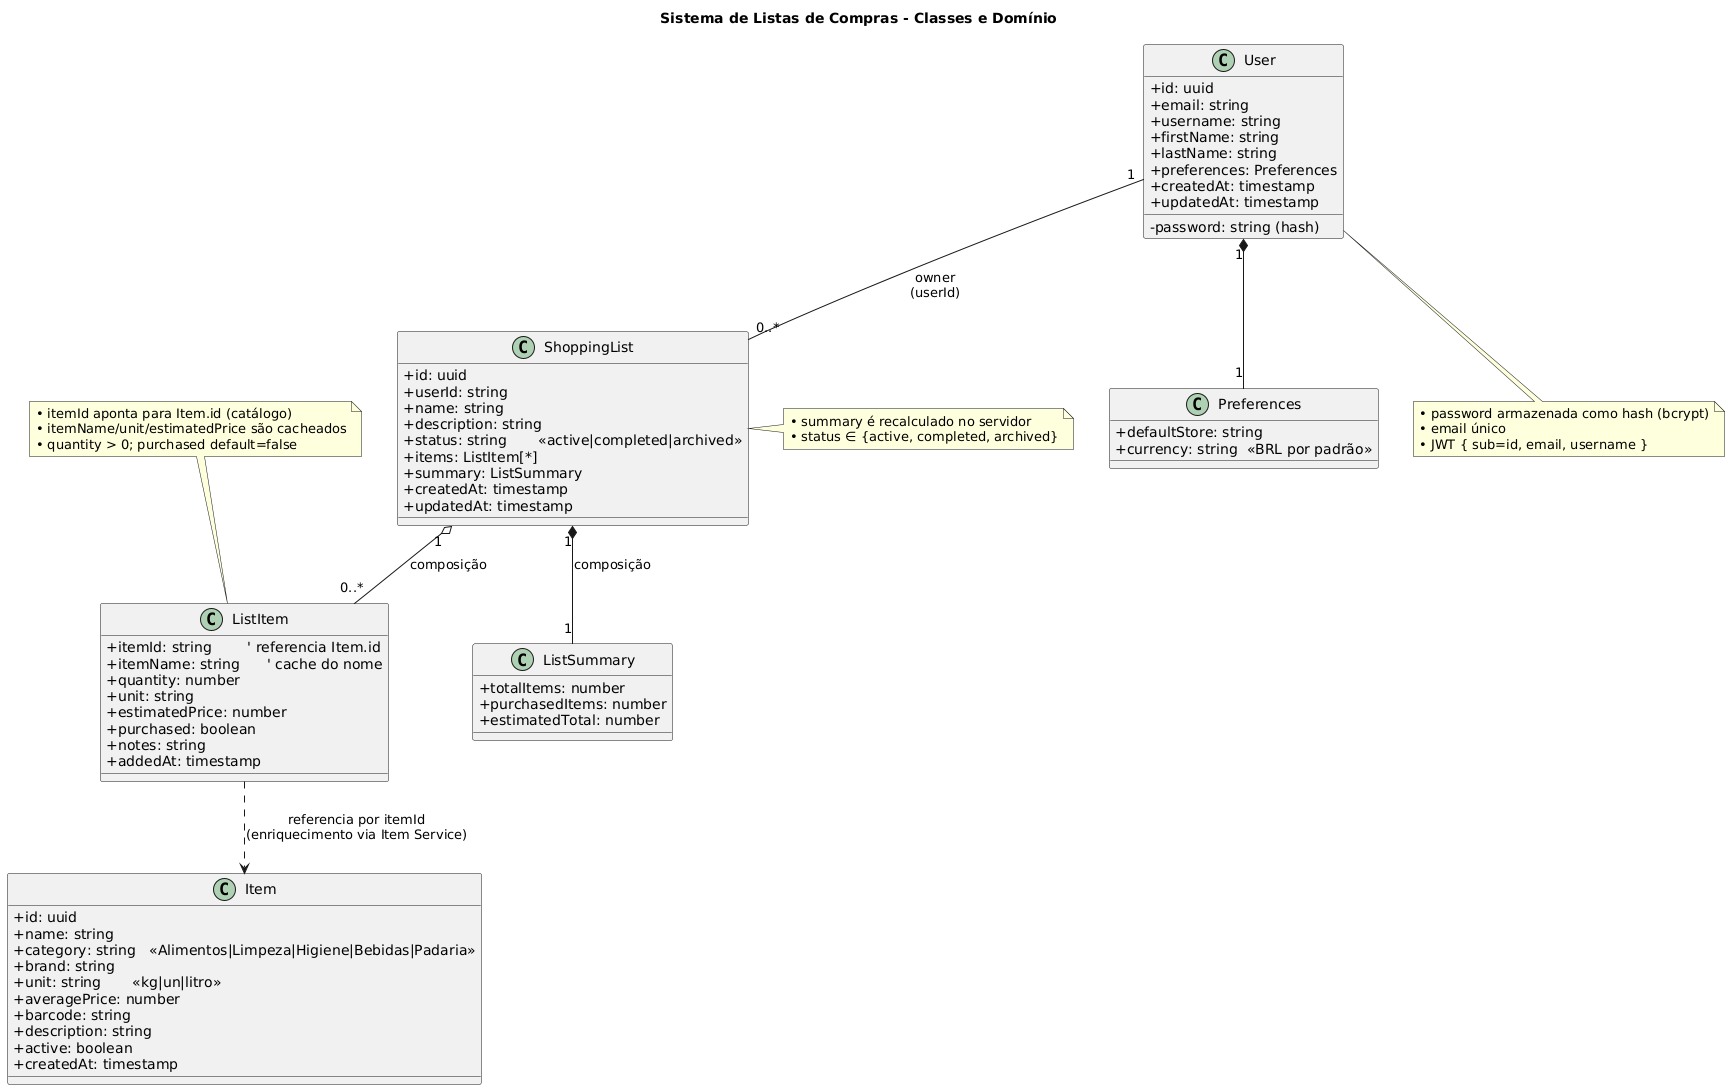

The diagram above was rendered by PlantUML. Its source (embedded in the PNG):
@startuml
title Sistema de Listas de Compras - Classes e Domínio

skinparam classAttributeIconSize 0
skinparam shadowing false

' ========= ENTIDADES =========
class User {
  +id: uuid
  +email: string
  +username: string
  -password: string (hash)
  +firstName: string
  +lastName: string
  +preferences: Preferences
  +createdAt: timestamp
  +updatedAt: timestamp
}

class Preferences {
  +defaultStore: string
  +currency: string  <<BRL por padrão>>
}

class Item {
  +id: uuid
  +name: string
  +category: string   <<Alimentos|Limpeza|Higiene|Bebidas|Padaria>>
  +brand: string
  +unit: string       <<kg|un|litro>>
  +averagePrice: number
  +barcode: string
  +description: string
  +active: boolean
  +createdAt: timestamp
}

class ShoppingList {
  +id: uuid
  +userId: string
  +name: string
  +description: string
  +status: string       <<active|completed|archived>>
  +items: ListItem[*]
  +summary: ListSummary
  +createdAt: timestamp
  +updatedAt: timestamp
}

class ListItem {
  +itemId: string        ' referencia Item.id
  +itemName: string      ' cache do nome
  +quantity: number
  +unit: string
  +estimatedPrice: number
  +purchased: boolean
  +notes: string
  +addedAt: timestamp
}

class ListSummary {
  +totalItems: number
  +purchasedItems: number
  +estimatedTotal: number
}

' ========= RELACIONAMENTOS =========
User "1" -down- "0..*" ShoppingList : owner\n(userId)
ShoppingList "1" o-- "0..*" ListItem : composição
ShoppingList "1" *-- "1" ListSummary : composição
ListItem ..> Item : referencia por itemId\n(enriquecimento via Item Service)

User "1" *-- "1" Preferences

' ========= NOTAS =========
note top of ListItem
  • itemId aponta para Item.id (catálogo)
  • itemName/unit/estimatedPrice são cacheados
  • quantity > 0; purchased default=false
end note

note right of ShoppingList
  • summary é recalculado no servidor
  • status ∈ {active, completed, archived}
end note

note bottom of User
  • password armazenada como hash (bcrypt)
  • email único
  • JWT { sub=id, email, username }
end note

@enduml